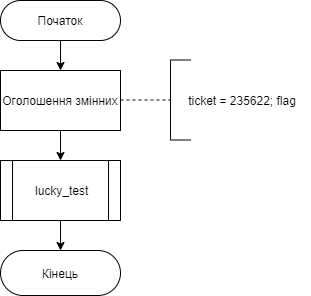

The diagram above was exported from draw.io. Its source (the exported page's mxGraphModel, read from the mxfile embedded in the PNG):
<mxGraphModel dx="1621" dy="795" grid="1" gridSize="10" guides="1" tooltips="1" connect="1" arrows="1" fold="1" page="1" pageScale="1" pageWidth="827" pageHeight="1169" math="0" shadow="0">
  <root>
    <mxCell id="0" />
    <mxCell id="1" parent="0" />
    <mxCell id="BlgPiiEKV2deoFRIebnf-7" value="" style="edgeStyle=orthogonalEdgeStyle;rounded=0;orthogonalLoop=1;jettySize=auto;html=1;" parent="1" source="BlgPiiEKV2deoFRIebnf-3" target="BlgPiiEKV2deoFRIebnf-5" edge="1">
      <mxGeometry relative="1" as="geometry" />
    </mxCell>
    <mxCell id="BlgPiiEKV2deoFRIebnf-3" value="Початок" style="rounded=1;whiteSpace=wrap;html=1;arcSize=50;" parent="1" vertex="1">
      <mxGeometry x="200" y="80" width="120" height="40" as="geometry" />
    </mxCell>
    <mxCell id="BlgPiiEKV2deoFRIebnf-4" value="Кінець" style="rounded=1;whiteSpace=wrap;html=1;arcSize=50;" parent="1" vertex="1">
      <mxGeometry x="200" y="330" width="120" height="45" as="geometry" />
    </mxCell>
    <mxCell id="BlgPiiEKV2deoFRIebnf-8" value="" style="edgeStyle=orthogonalEdgeStyle;rounded=0;orthogonalLoop=1;jettySize=auto;html=1;" parent="1" source="BlgPiiEKV2deoFRIebnf-5" target="BlgPiiEKV2deoFRIebnf-6" edge="1">
      <mxGeometry relative="1" as="geometry" />
    </mxCell>
    <mxCell id="BlgPiiEKV2deoFRIebnf-5" value="Оголошення змінних" style="rounded=0;whiteSpace=wrap;html=1;" parent="1" vertex="1">
      <mxGeometry x="200" y="150" width="120" height="60" as="geometry" />
    </mxCell>
    <mxCell id="BlgPiiEKV2deoFRIebnf-9" value="" style="edgeStyle=orthogonalEdgeStyle;rounded=0;orthogonalLoop=1;jettySize=auto;html=1;" parent="1" source="BlgPiiEKV2deoFRIebnf-6" target="BlgPiiEKV2deoFRIebnf-4" edge="1">
      <mxGeometry relative="1" as="geometry" />
    </mxCell>
    <mxCell id="BlgPiiEKV2deoFRIebnf-6" value="&amp;nbsp;lucky_test" style="shape=process;whiteSpace=wrap;html=1;backgroundOutline=1;" parent="1" vertex="1">
      <mxGeometry x="200" y="240" width="120" height="60" as="geometry" />
    </mxCell>
    <mxCell id="BlgPiiEKV2deoFRIebnf-10" value="" style="endArrow=none;dashed=1;html=1;" parent="1" edge="1">
      <mxGeometry width="50" height="50" relative="1" as="geometry">
        <mxPoint x="320" y="179.5" as="sourcePoint" />
        <mxPoint x="370" y="179.5" as="targetPoint" />
      </mxGeometry>
    </mxCell>
    <mxCell id="BlgPiiEKV2deoFRIebnf-11" value="" style="endArrow=none;html=1;" parent="1" edge="1">
      <mxGeometry width="50" height="50" relative="1" as="geometry">
        <mxPoint x="370" y="219.5" as="sourcePoint" />
        <mxPoint x="370" y="139.5" as="targetPoint" />
      </mxGeometry>
    </mxCell>
    <mxCell id="BlgPiiEKV2deoFRIebnf-12" value="" style="endArrow=none;html=1;" parent="1" edge="1">
      <mxGeometry width="50" height="50" relative="1" as="geometry">
        <mxPoint x="370" y="139.5" as="sourcePoint" />
        <mxPoint x="390" y="139.5" as="targetPoint" />
      </mxGeometry>
    </mxCell>
    <mxCell id="BlgPiiEKV2deoFRIebnf-13" value="" style="endArrow=none;html=1;" parent="1" edge="1">
      <mxGeometry width="50" height="50" relative="1" as="geometry">
        <mxPoint x="370" y="219.5" as="sourcePoint" />
        <mxPoint x="390" y="219.5" as="targetPoint" />
      </mxGeometry>
    </mxCell>
    <mxCell id="BlgPiiEKV2deoFRIebnf-14" value="ticket = 235622; flag" style="text;html=1;strokeColor=none;fillColor=none;align=center;verticalAlign=middle;whiteSpace=wrap;rounded=0;" parent="1" vertex="1">
      <mxGeometry x="374" y="170" width="136" height="20" as="geometry" />
    </mxCell>
  </root>
</mxGraphModel>